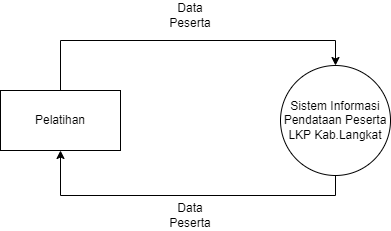

The diagram above was exported from draw.io. Its source (the exported page's mxGraphModel, read from the mxfile embedded in the PNG):
<mxGraphModel dx="880" dy="395" grid="1" gridSize="10" guides="1" tooltips="1" connect="1" arrows="1" fold="1" page="1" pageScale="1" pageWidth="850" pageHeight="1100" math="0" shadow="0">
  <root>
    <mxCell id="0" />
    <mxCell id="1" parent="0" />
    <mxCell id="1LLY40bMn7HdmoynPae2-4" style="edgeStyle=orthogonalEdgeStyle;rounded=0;orthogonalLoop=1;jettySize=auto;html=1;entryX=0.5;entryY=0;entryDx=0;entryDy=0;" parent="1" source="1LLY40bMn7HdmoynPae2-1" target="1LLY40bMn7HdmoynPae2-2" edge="1">
      <mxGeometry relative="1" as="geometry">
        <Array as="points">
          <mxPoint x="280" y="130" />
          <mxPoint x="555" y="130" />
        </Array>
      </mxGeometry>
    </mxCell>
    <mxCell id="1LLY40bMn7HdmoynPae2-1" value="Pelatihan" style="rounded=0;whiteSpace=wrap;html=1;" parent="1" vertex="1">
      <mxGeometry x="220" y="180" width="120" height="60" as="geometry" />
    </mxCell>
    <mxCell id="1LLY40bMn7HdmoynPae2-3" style="edgeStyle=orthogonalEdgeStyle;rounded=0;orthogonalLoop=1;jettySize=auto;html=1;entryX=0.5;entryY=1;entryDx=0;entryDy=0;" parent="1" source="1LLY40bMn7HdmoynPae2-2" target="1LLY40bMn7HdmoynPae2-1" edge="1">
      <mxGeometry relative="1" as="geometry">
        <Array as="points">
          <mxPoint x="555" y="285" />
          <mxPoint x="280" y="285" />
        </Array>
      </mxGeometry>
    </mxCell>
    <mxCell id="1LLY40bMn7HdmoynPae2-2" value="Sistem Informasi Pendataan Peserta LKP Kab.Langkat" style="ellipse;whiteSpace=wrap;html=1;aspect=fixed;" parent="1" vertex="1">
      <mxGeometry x="500" y="155" width="110" height="110" as="geometry" />
    </mxCell>
    <mxCell id="1LLY40bMn7HdmoynPae2-5" value="Data Peserta" style="text;html=1;strokeColor=none;fillColor=none;align=center;verticalAlign=middle;whiteSpace=wrap;rounded=0;" parent="1" vertex="1">
      <mxGeometry x="380" y="290" width="60" height="30" as="geometry" />
    </mxCell>
    <mxCell id="1LLY40bMn7HdmoynPae2-6" value="Data Peserta" style="text;html=1;strokeColor=none;fillColor=none;align=center;verticalAlign=middle;whiteSpace=wrap;rounded=0;" parent="1" vertex="1">
      <mxGeometry x="380" y="90" width="60" height="30" as="geometry" />
    </mxCell>
  </root>
</mxGraphModel>